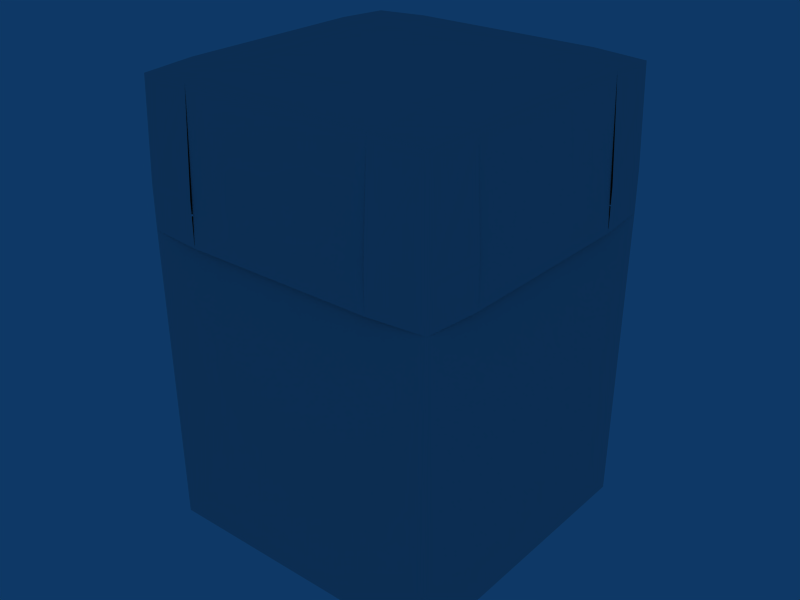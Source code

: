 # Source: bbox_crouch.blend  (saved by Blender 2.49.2; exported with 4.5.12 LTS)
import bpy
from mathutils import Matrix  # noqa: F401  (used for matrix-valued properties, if any)

bpy.ops.wm.read_factory_settings(use_empty=True)
scene = bpy.context.scene
scene.name = 'Scene'

# ---- collections
col_collection_1 = bpy.data.collections.new('Collection 1'); scene.collection.children.link(col_collection_1)

# ---- materials (node trees are filled in below, after node groups)
mat_textures_cel_blue_ink = bpy.data.materials.new('textures/cel/blue_ink')
mat_textures_cel_blue_ink.alpha_threshold = 0.0
mat_textures_cel_blue_ink.roughness = 0.5
mat_textures_cel_blue_ink.line_color = (0.0, 0.0, 0.0, 1.0)
mat_textures_cel_red_ink = bpy.data.materials.new('textures/cel/red_ink')
mat_textures_cel_red_ink.alpha_threshold = 0.0
mat_textures_cel_red_ink.roughness = 0.5
mat_textures_cel_red_ink.line_color = (0.0, 0.0, 0.0, 1.0)
mat_textures_cel_cyan_ink = bpy.data.materials.new('textures/cel/cyan_ink')
mat_textures_cel_cyan_ink.alpha_threshold = 0.0
mat_textures_cel_cyan_ink.roughness = 0.5
mat_textures_cel_cyan_ink.line_color = (0.0, 0.0, 0.0, 1.0)

# ---- material node trees

# ---- world
world_world = bpy.data.worlds.new('World'); scene.world = world_world
world_world.color = (0.05656, 0.2208, 0.4)
world_world.use_sun_shadow = False
world_world.sun_shadow_jitter_overblur = 0.0
world_world.cycles.sampling_method = 'MANUAL'
world_world.cycles.sample_map_resolution = 256

# ---- meshes
me_bbox_crouch_decompile = bpy.data.meshes.new('bbox_crouch_decompile')
me_bbox_crouch_decompile.from_pydata([(18.0, 11.0, 10.0), (18.0, -11.0, 10.0), (17.41, 11.0, 26.41), (17.41, -11.0, 26.41), (-11.0, 17.41, 26.41), (-11.0, 18.0, 10.0), (11.0, 17.41, 26.41), (11.0, 18.0, 10.0), (11.0, -11.0, 27.0), (-11.0, -11.0, 27.0), (11.0, 11.0, 27.0), (-11.0, 11.0, 27.0), (11.0, -18.0, 10.0), (-11.0, -18.0, 10.0), (11.0, -17.41, 26.41), (-11.0, -17.41, 26.41), (-17.41, -11.0, 26.41), (-18.0, -11.0, 10.0), (-17.41, 11.0, 26.41), (-18.0, 11.0, 10.0), (17.41, 17.41, 15.0), (18.0, 11.0, 15.0), (17.15, 17.15, 26.15), (17.41, 11.0, 26.41), (11.0, 18.0, 15.0), (11.0, 17.41, 26.41), (18.0, -11.0, 15.0), (17.41, -17.41, 15.0), (17.41, -11.0, 26.41), (17.15, -17.15, 26.15), (17.41, -17.41, 15.0), (11.0, -18.0, 15.0), (17.15, -17.15, 26.15), (11.0, -17.41, 26.41), (-17.15, 17.15, 26.15), (-17.41, 17.41, 15.0), (-11.0, 17.41, 26.41), (-11.0, 18.0, 15.0), (-17.15, 17.15, 26.15), (-18.0, 11.0, 15.0), (-17.41, 17.41, 15.0), (-17.41, 11.0, 26.41), (-17.15, -17.15, 26.15), (-17.41, -17.41, 15.0), (-17.41, -11.0, 26.41), (-18.0, -11.0, 15.0), (-11.0, -17.41, 26.41), (-11.0, -18.0, 15.0), (17.41, 17.41, 10.0), (18.0, 11.0, 10.0), (17.41, 17.41, 15.0), (18.0, 11.0, 15.0), (11.0, 18.0, 10.0), (11.0, 18.0, 15.0), (18.0, -11.0, 10.0), (17.41, -17.41, 10.0), (18.0, -11.0, 15.0), (17.41, -17.41, 15.0), (17.41, -17.41, 10.0), (11.0, -18.0, 10.0), (17.41, -17.41, 15.0), (11.0, -18.0, 15.0), (17.15, -17.15, -25.15), (-17.15, -17.15, -25.15), (17.41, 17.41, 10.0), (17.15, -17.15, -25.15), (-17.41, -17.41, 10.0), (17.15, 17.15, -25.15), (-17.15, -17.15, -25.15), (17.15, -17.15, -25.15), (17.15, 17.15, -25.15), (-17.15, 17.15, -25.15), (-17.41, 17.41, 10.0), (-17.15, 17.15, -25.15), (-17.15, 17.15, -25.15), (-17.41, 17.41, 10.0), (-17.41, 17.41, 15.0), (-18.0, 11.0, 10.0), (-17.41, 17.41, 15.0), (-11.0, 18.0, 15.0), (-11.0, 18.0, 10.0), (-18.0, 11.0, 15.0), (-17.41, -17.41, 15.0), (-18.0, -11.0, 15.0), (-18.0, -11.0, 10.0), (-11.0, -18.0, 15.0), (-11.0, -18.0, 10.0), (17.41, 11.0, 26.41), (11.0, 11.0, 27.0), (17.15, 17.15, 26.15), (11.0, 17.41, 26.41), (11.0, -11.0, 27.0), (17.41, -11.0, 26.41), (-11.0, 11.0, 27.0), (-11.0, 17.41, 26.41), (-17.41, 11.0, 26.41), (-17.15, 17.15, 26.15), (-17.41, -11.0, 26.41), (-11.0, -11.0, 27.0), (-17.15, -17.15, 26.15), (11.0, -17.41, 26.41), (-11.0, -17.41, 26.41), (17.15, -17.15, 26.15)], [], [(2, 0, 1), (1, 3, 2), (5, 6, 4), (5, 7, 6), (9, 10, 8), (9, 11, 10), (13, 14, 12), (13, 15, 14), (17, 18, 16), (17, 19, 18), (21, 22, 20), (21, 23, 22), (24, 20, 22), (24, 22, 25), (27, 28, 26), (27, 29, 28), (31, 32, 30), (31, 33, 32), (35, 36, 34), (35, 37, 36), (39, 40, 38), (39, 38, 41), (43, 44, 42), (43, 45, 44), (43, 42, 46), (43, 46, 47), (49, 50, 48), (49, 51, 50), (52, 48, 50), (52, 50, 53), (58, 59, 60), (54, 55, 56), (55, 57, 56), (59, 61, 60), (58, 62, 63), (55, 64, 65), (58, 63, 66), (63, 72, 66), (63, 73, 72), (64, 70, 65), (64, 71, 70), (64, 75, 71), (72, 76, 77), (76, 81, 77), (75, 79, 78), (75, 80, 79), (66, 83, 82), (66, 84, 83), (66, 82, 85), (66, 85, 86), (67, 68, 69), (67, 74, 68), (87, 88, 89), (87, 91, 88), (88, 90, 89), (88, 93, 90), (87, 92, 91), (90, 93, 94), (91, 92, 100), (91, 100, 101), (91, 101, 98), (98, 101, 99), (97, 98, 99), (93, 98, 97), (93, 95, 94), (93, 97, 95), (94, 95, 96), (92, 102, 100)])
me_bbox_crouch_decompile.polygons.foreach_set('material_index', [2, 2, 2, 2, 2, 2, 2, 2, 2, 2, 3, 3, 3, 3, 3, 3, 3, 3, 3, 3, 3, 3, 3, 3, 3, 3, 0, 0, 0, 0, 0, 0, 0, 0, 0, 0, 0, 0, 0, 0, 0, 0, 0, 0, 0, 0, 0, 0, 0, 0, 0, 0, 0, 0, 0, 0, 0, 0, 0, 0, 0, 0, 0, 0, 0, 0, 0, 0])
_uv = me_bbox_crouch_decompile.uv_layers.new(name='UVTex')
_uv.uv.foreach_set('vector', [22.0, 16.0, 22.0, -14.0, -22.0, -14.0, -22.0, -14.0, -22.0, 16.0, 22.0, 16.0, -22.0, -14.0, 22.0, 16.0, -22.0, 16.0, -22.0, -14.0, 22.0, -14.0, 22.0, 16.0, -22.0, -21.0, 22.0, 23.0, 22.0, -21.0, -22.0, -21.0, -22.0, 23.0, 22.0, 23.0, -22.0, -14.0, 22.0, 16.0, 22.0, -14.0, -22.0, -14.0, -22.0, 16.0, 22.0, 16.0, -22.0, -14.0, 22.0, 16.0, -22.0, 16.0, -22.0, -14.0, 22.0, -14.0, 22.0, 16.0, -5.0, -9.0, 5.0, 11.0, 5.0, -9.0, -5.0, -9.0, -5.0, 11.0, 5.0, 11.0, -5.0, -9.0, 5.0, -9.0, 5.0, 11.0, -5.0, -9.0, 5.0, 11.0, -5.0, 11.0, -32.0, -9.0, -22.0, 11.0, -22.0, -9.0, -32.0, -9.0, -32.0, 11.0, -22.0, 11.0, 22.0, -9.0, 32.0, 11.0, 32.0, -9.0, 22.0, -9.0, 22.0, 11.0, 32.0, 11.0, -32.0, -9.0, -22.0, 11.0, -32.0, 11.0, -32.0, -9.0, -22.0, -9.0, -22.0, 11.0, 22.0, -9.0, 32.0, -9.0, 32.0, 11.0, 22.0, -9.0, 32.0, 11.0, 22.0, 11.0, -5.0, -9.0, 5.0, 11.0, -5.0, 11.0, -5.0, -9.0, 5.0, -9.0, 5.0, 11.0, -5.0, -9.0, -5.0, 11.0, 5.0, 11.0, -5.0, -9.0, 5.0, 11.0, 5.0, -9.0, -5.0, -4.0, 5.0, 6.0, 5.0, -4.0, -5.0, -4.0, -5.0, 6.0, 5.0, 6.0, -5.0, -4.0, 5.0, -4.0, 5.0, 6.0, -5.0, -4.0, 5.0, 6.0, -5.0, 6.0, 32.0, 29.0, 22.0, 29.0, 32.0, 39.0, -22.0, 29.0, -32.0, 29.0, -22.0, 39.0, -32.0, 29.0, -32.0, 39.0, -22.0, 39.0, 22.0, 29.0, 22.0, 39.0, 32.0, 39.0, 32.0, 29.0, 32.0, -39.0, -32.0, -39.0, -32.0, 29.0, 32.0, 29.0, -32.0, -39.0, 32.0, 29.0, -32.0, -39.0, -32.0, 29.0, -32.0, -39.0, 32.0, 29.0, -32.0, 29.0, -32.0, -39.0, 32.0, -39.0, 32.0, 29.0, 32.0, 29.0, 32.0, -39.0, -32.0, -39.0, 32.0, 29.0, -32.0, -39.0, 32.0, -39.0, 32.0, 29.0, -32.0, 29.0, -32.0, -39.0, 32.0, 29.0, 32.0, 39.0, 22.0, 29.0, 32.0, 39.0, 22.0, 39.0, 22.0, 29.0, -32.0, 29.0, -22.0, 39.0, -32.0, 39.0, -32.0, 29.0, -22.0, 29.0, -22.0, 39.0, -32.0, 29.0, -22.0, 39.0, -32.0, 39.0, -32.0, 29.0, -22.0, 29.0, -22.0, 39.0, -32.0, 29.0, -32.0, 39.0, -22.0, 39.0, -32.0, 29.0, -22.0, 39.0, -22.0, 29.0, 32.0, 41.0, -32.0, -23.0, 32.0, -23.0, 32.0, 41.0, -32.0, 41.0, -32.0, -23.0, 32.0, 23.0, 22.0, 23.0, 32.0, 33.0, 32.0, 23.0, 22.0, -21.0, 22.0, 23.0, 22.0, 23.0, 22.0, 33.0, 32.0, 33.0, 22.0, 23.0, -22.0, 23.0, 22.0, 33.0, 32.0, 23.0, 32.0, -21.0, 22.0, -21.0, 22.0, 33.0, -22.0, 23.0, -22.0, 33.0, 22.0, -21.0, 32.0, -21.0, 22.0, -31.0, 22.0, -21.0, 22.0, -31.0, -22.0, -31.0, 22.0, -21.0, -22.0, -31.0, -22.0, -21.0, -22.0, -21.0, -22.0, -31.0, -32.0, -31.0, -32.0, -21.0, -22.0, -21.0, -32.0, -31.0, -22.0, 23.0, -22.0, -21.0, -32.0, -21.0, -22.0, 23.0, -32.0, 23.0, -22.0, 33.0, -22.0, 23.0, -32.0, -21.0, -32.0, 23.0, -22.0, 33.0, -32.0, 23.0, -32.0, 33.0, 32.0, -21.0, 32.0, -31.0, 22.0, -31.0])
me_bbox_crouch_decompile.materials.append(mat_textures_cel_blue_ink)
me_bbox_crouch_decompile.materials.append(None)
me_bbox_crouch_decompile.materials.append(mat_textures_cel_red_ink)
me_bbox_crouch_decompile.materials.append(mat_textures_cel_cyan_ink)
me_bbox_crouch_decompile.use_remesh_preserve_volume = False
me_bbox_crouch_decompile.use_remesh_preserve_attributes = False
me_bbox_crouch_decompile.use_mirror_vertex_groups = False
me_bbox_crouch_decompile.update()

# ---- objects
ob_bbox_crouch_decompile = bpy.data.objects.new('bbox_crouch_decompile', me_bbox_crouch_decompile)

# ---- transforms, parenting, visibility, modifiers, constraints
ob_bbox_crouch_decompile.location = (0.0, 0.0, 0.0)
ob_bbox_crouch_decompile.lock_rotations_4d = False
ob_bbox_crouch_decompile.empty_display_type = 'ARROWS'
ob_bbox_crouch_decompile.lineart.crease_threshold = 0.0

# ---- collection membership
col_collection_1.objects.link(ob_bbox_crouch_decompile)

# ---- scene / render settings (as saved in the file)
scene.frame_start = 1; scene.frame_end = 250; scene.frame_set(1)
scene.render.engine = 'BLENDER_EEVEE_NEXT'
scene.render.image_settings.file_format = 'JPEG'
scene.render.image_settings.color_mode = 'RGB'
scene.render.image_settings.compression = 90
scene.render.resolution_x = 800
scene.render.resolution_y = 600
scene.render.pixel_aspect_x = 100.0
scene.render.pixel_aspect_y = 100.0
scene.render.fps = 25
scene.render.dither_intensity = 0.0
scene.render.use_compositing = False
scene.render.use_sequencer = False
scene.render.bake_margin = 2
scene.render.bake_bias = 0.0
scene.render.use_stamp_time = False
scene.render.use_stamp_date = False
scene.render.use_stamp_frame = False
scene.render.use_stamp_camera = False
scene.render.use_stamp_scene = False
scene.render.use_stamp_filename = False
scene.render.use_stamp_render_time = False
scene.render.stamp_font_size = 0
scene.cycles.use_denoising = False
scene.cycles.samples = 10
scene.cycles.sampling_pattern = 'TABULATED_SOBOL'
scene.cycles.light_sampling_threshold = 0.0
scene.cycles.use_adaptive_sampling = False
scene.cycles.use_light_tree = False
scene.cycles.blur_glossy = 0.0
scene.cycles.volume_bounces = 1
scene.cycles.pixel_filter_type = 'GAUSSIAN'
scene.cycles.sample_clamp_indirect = 0.0
scene.view_settings.view_transform = 'Raw'
bpy.context.view_layer.update()

# ---- added for rendering (the .blend has no active camera): camera
cam_auto = bpy.data.cameras.new('AutoCamera')
cam_auto.lens = 50.0
cam_auto.sensor_width = 36.0
cam_auto.clip_end = 1183.47
ob_auto_camera = bpy.data.objects.new('AutoCamera', cam_auto)
scene.collection.objects.link(ob_auto_camera)
ob_auto_camera.location = (67.4343, -80.9212, 54.8701)
ob_auto_camera.rotation_euler = (1.09748, -7.21219e-08, 0.694738)
scene.camera = ob_auto_camera
bpy.context.view_layer.update()
